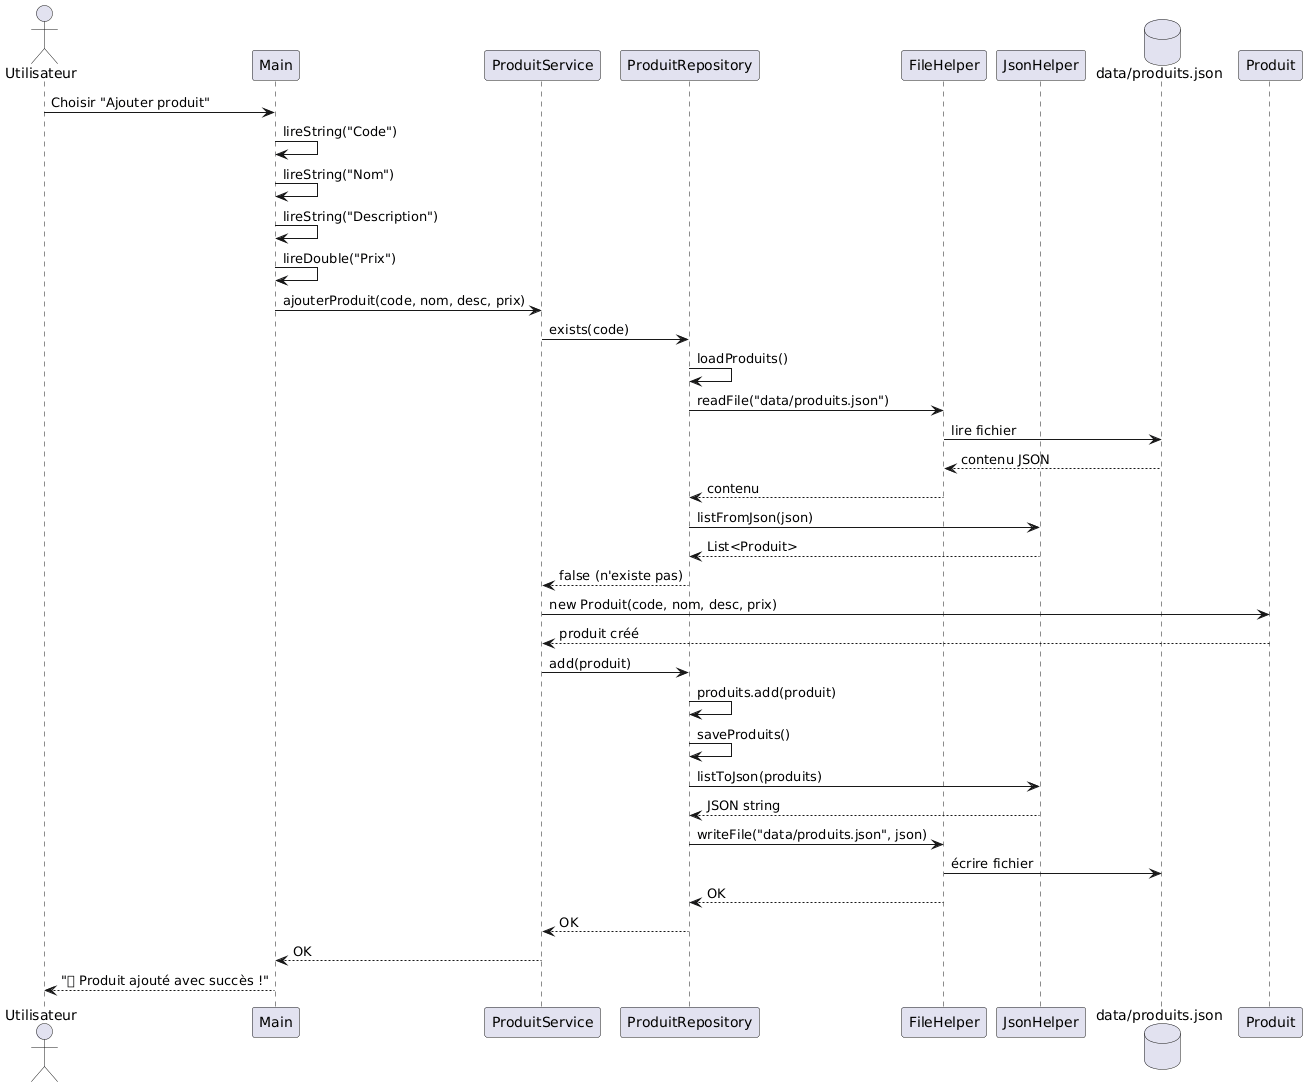

The diagram above was rendered by PlantUML. Its source (embedded in the PNG):
@startuml
actor Utilisateur
participant Main
participant ProduitService
participant ProduitRepository
participant FileHelper
participant JsonHelper
database "data/produits.json"

Utilisateur -> Main: Choisir "Ajouter produit"
Main -> Main: lireString("Code")
Main -> Main: lireString("Nom")
Main -> Main: lireString("Description")
Main -> Main: lireDouble("Prix")
Main -> ProduitService: ajouterProduit(code, nom, desc, prix)
ProduitService -> ProduitRepository: exists(code)
ProduitRepository -> ProduitRepository: loadProduits()
ProduitRepository -> FileHelper: readFile("data/produits.json")
FileHelper -> "data/produits.json": lire fichier
"data/produits.json" --> FileHelper: contenu JSON
FileHelper --> ProduitRepository: contenu
ProduitRepository -> JsonHelper: listFromJson(json)
JsonHelper --> ProduitRepository: List<Produit>
ProduitRepository --> ProduitService: false (n'existe pas)
ProduitService -> Produit: new Produit(code, nom, desc, prix)
Produit --> ProduitService: produit créé
ProduitService -> ProduitRepository: add(produit)
ProduitRepository -> ProduitRepository: produits.add(produit)
ProduitRepository -> ProduitRepository: saveProduits()
ProduitRepository -> JsonHelper: listToJson(produits)
JsonHelper --> ProduitRepository: JSON string
ProduitRepository -> FileHelper: writeFile("data/produits.json", json)
FileHelper -> "data/produits.json": écrire fichier
FileHelper --> ProduitRepository: OK
ProduitRepository --> ProduitService: OK
ProduitService --> Main: OK
Main --> Utilisateur: "✅ Produit ajouté avec succès !"
@enduml